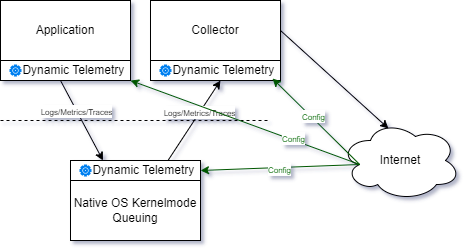

The diagram above was exported from draw.io. Its source (the exported page's mxGraphModel, read from the mxfile embedded in the PNG):
<mxGraphModel dx="988" dy="570" grid="1" gridSize="10" guides="1" tooltips="1" connect="1" arrows="1" fold="1" page="1" pageScale="1" pageWidth="850" pageHeight="1100" math="0" shadow="0">
  <root>
    <mxCell id="0" />
    <mxCell id="1" parent="0" />
    <mxCell id="-ZkljdjBTHNSLmAZLdHa-3" value="" style="endArrow=none;dashed=1;html=1;rounded=0;" edge="1" parent="1">
      <mxGeometry width="50" height="50" relative="1" as="geometry">
        <mxPoint x="40" y="280" as="sourcePoint" />
        <mxPoint x="310" y="280" as="targetPoint" />
      </mxGeometry>
    </mxCell>
    <mxCell id="-ZkljdjBTHNSLmAZLdHa-4" value="Application" style="rounded=0;whiteSpace=wrap;html=1;" vertex="1" parent="1">
      <mxGeometry x="40" y="160" width="130" height="60" as="geometry" />
    </mxCell>
    <mxCell id="-ZkljdjBTHNSLmAZLdHa-6" value="Native OS Kernelmode&lt;br&gt;Queuing" style="rounded=0;whiteSpace=wrap;html=1;" vertex="1" parent="1">
      <mxGeometry x="110" y="340" width="130" height="60" as="geometry" />
    </mxCell>
    <mxCell id="-ZkljdjBTHNSLmAZLdHa-7" value="&amp;nbsp; &amp;nbsp; &amp;nbsp;Dynamic Telemetry" style="rounded=0;whiteSpace=wrap;html=1;movable=0;resizable=0;rotatable=0;deletable=0;editable=0;locked=1;connectable=0;" vertex="1" parent="1">
      <mxGeometry x="110" y="320" width="130" height="20" as="geometry" />
    </mxCell>
    <mxCell id="-ZkljdjBTHNSLmAZLdHa-15" value="Internet" style="ellipse;shape=cloud;whiteSpace=wrap;html=1;" vertex="1" parent="1">
      <mxGeometry x="380" y="280" width="120" height="80" as="geometry" />
    </mxCell>
    <mxCell id="-ZkljdjBTHNSLmAZLdHa-17" value="Collector" style="rounded=0;whiteSpace=wrap;html=1;" vertex="1" parent="1">
      <mxGeometry x="190" y="160" width="130" height="60" as="geometry" />
    </mxCell>
    <mxCell id="-ZkljdjBTHNSLmAZLdHa-26" value="" style="endArrow=classic;html=1;rounded=0;exitX=0.5;exitY=1;exitDx=0;exitDy=0;entryX=0.25;entryY=0;entryDx=0;entryDy=0;" edge="1" parent="1" target="-ZkljdjBTHNSLmAZLdHa-7">
      <mxGeometry width="50" height="50" relative="1" as="geometry">
        <mxPoint x="100" y="240" as="sourcePoint" />
        <mxPoint x="460" y="310" as="targetPoint" />
      </mxGeometry>
    </mxCell>
    <mxCell id="-ZkljdjBTHNSLmAZLdHa-28" value="&lt;font style=&quot;font-size: 8px;&quot;&gt;Logs/Metrics/Traces&lt;/font&gt;" style="edgeLabel;html=1;align=center;verticalAlign=middle;resizable=0;points=[];" vertex="1" connectable="0" parent="-ZkljdjBTHNSLmAZLdHa-26">
      <mxGeometry x="-0.2371" y="-1" relative="1" as="geometry">
        <mxPoint as="offset" />
      </mxGeometry>
    </mxCell>
    <mxCell id="-ZkljdjBTHNSLmAZLdHa-27" value="" style="endArrow=classic;html=1;rounded=0;entryX=0.5;entryY=1;entryDx=0;entryDy=0;exitX=0.75;exitY=0;exitDx=0;exitDy=0;" edge="1" parent="1" source="-ZkljdjBTHNSLmAZLdHa-7">
      <mxGeometry width="50" height="50" relative="1" as="geometry">
        <mxPoint x="380" y="340" as="sourcePoint" />
        <mxPoint x="260" y="240" as="targetPoint" />
      </mxGeometry>
    </mxCell>
    <mxCell id="-ZkljdjBTHNSLmAZLdHa-29" value="&lt;font style=&quot;font-size: 8px;&quot;&gt;Logs/Metrics/Traces&lt;/font&gt;" style="edgeLabel;html=1;align=center;verticalAlign=middle;resizable=0;points=[];" vertex="1" connectable="0" parent="-ZkljdjBTHNSLmAZLdHa-27">
      <mxGeometry x="0.1973" relative="1" as="geometry">
        <mxPoint as="offset" />
      </mxGeometry>
    </mxCell>
    <mxCell id="-ZkljdjBTHNSLmAZLdHa-30" value="" style="html=1;verticalLabelPosition=bottom;align=center;labelBackgroundColor=#ffffff;verticalAlign=top;strokeWidth=2;strokeColor=#0080F0;shadow=0;dashed=0;shape=mxgraph.ios7.icons.settings;movable=0;resizable=0;rotatable=0;deletable=0;editable=0;locked=1;connectable=0;" vertex="1" parent="1">
      <mxGeometry x="120" y="325" width="10" height="10" as="geometry" />
    </mxCell>
    <mxCell id="-ZkljdjBTHNSLmAZLdHa-34" value="&amp;nbsp; &amp;nbsp; &amp;nbsp;Dynamic Telemetry" style="rounded=0;whiteSpace=wrap;html=1;movable=1;resizable=1;rotatable=1;deletable=1;editable=1;locked=0;connectable=1;" vertex="1" parent="1">
      <mxGeometry x="190" y="220" width="130" height="20" as="geometry" />
    </mxCell>
    <mxCell id="-ZkljdjBTHNSLmAZLdHa-35" value="" style="html=1;verticalLabelPosition=bottom;align=center;labelBackgroundColor=#ffffff;verticalAlign=top;strokeWidth=2;strokeColor=#0080F0;shadow=0;dashed=0;shape=mxgraph.ios7.icons.settings;movable=1;resizable=1;rotatable=1;deletable=1;editable=1;locked=0;connectable=1;" vertex="1" parent="1">
      <mxGeometry x="200" y="225" width="10" height="10" as="geometry" />
    </mxCell>
    <mxCell id="-ZkljdjBTHNSLmAZLdHa-38" value="&amp;nbsp; &amp;nbsp; &amp;nbsp;Dynamic Telemetry" style="rounded=0;whiteSpace=wrap;html=1;movable=1;resizable=1;rotatable=1;deletable=1;editable=1;locked=0;connectable=1;" vertex="1" parent="1">
      <mxGeometry x="40" y="220" width="130" height="20" as="geometry" />
    </mxCell>
    <mxCell id="-ZkljdjBTHNSLmAZLdHa-39" value="" style="html=1;verticalLabelPosition=bottom;align=center;labelBackgroundColor=#ffffff;verticalAlign=top;strokeWidth=2;strokeColor=#0080F0;shadow=0;dashed=0;shape=mxgraph.ios7.icons.settings;movable=1;resizable=1;rotatable=1;deletable=1;editable=1;locked=0;connectable=1;" vertex="1" parent="1">
      <mxGeometry x="50" y="225" width="10" height="10" as="geometry" />
    </mxCell>
    <mxCell id="-ZkljdjBTHNSLmAZLdHa-41" value="" style="endArrow=classic;html=1;rounded=0;fillColor=#008a00;strokeColor=#005700;exitX=0.16;exitY=0.55;exitDx=0;exitDy=0;exitPerimeter=0;" edge="1" parent="1" source="-ZkljdjBTHNSLmAZLdHa-15">
      <mxGeometry width="50" height="50" relative="1" as="geometry">
        <mxPoint x="400" y="320" as="sourcePoint" />
        <mxPoint x="312" y="238" as="targetPoint" />
      </mxGeometry>
    </mxCell>
    <mxCell id="-ZkljdjBTHNSLmAZLdHa-46" value="&lt;font color=&quot;#006600&quot; style=&quot;font-size: 8px;&quot;&gt;Config&lt;/font&gt;" style="edgeLabel;html=1;align=center;verticalAlign=middle;resizable=0;points=[];" vertex="1" connectable="0" parent="-ZkljdjBTHNSLmAZLdHa-41">
      <mxGeometry x="0.0914" y="-2" relative="1" as="geometry">
        <mxPoint as="offset" />
      </mxGeometry>
    </mxCell>
    <mxCell id="-ZkljdjBTHNSLmAZLdHa-42" value="" style="endArrow=classic;html=1;rounded=0;entryX=1;entryY=1;entryDx=0;entryDy=0;exitX=0.16;exitY=0.55;exitDx=0;exitDy=0;exitPerimeter=0;fillColor=#008a00;strokeColor=#005700;" edge="1" parent="1" source="-ZkljdjBTHNSLmAZLdHa-15" target="-ZkljdjBTHNSLmAZLdHa-38">
      <mxGeometry width="50" height="50" relative="1" as="geometry">
        <mxPoint x="398" y="322" as="sourcePoint" />
        <mxPoint x="322" y="248" as="targetPoint" />
      </mxGeometry>
    </mxCell>
    <mxCell id="-ZkljdjBTHNSLmAZLdHa-49" value="&lt;span style=&quot;color: rgb(0, 102, 0); font-size: 8px;&quot;&gt;Config&lt;/span&gt;" style="edgeLabel;html=1;align=center;verticalAlign=middle;resizable=0;points=[];" vertex="1" connectable="0" parent="-ZkljdjBTHNSLmAZLdHa-42">
      <mxGeometry x="-0.4147" y="-2" relative="1" as="geometry">
        <mxPoint as="offset" />
      </mxGeometry>
    </mxCell>
    <mxCell id="-ZkljdjBTHNSLmAZLdHa-44" value="" style="endArrow=classic;html=1;rounded=0;exitX=0.16;exitY=0.55;exitDx=0;exitDy=0;exitPerimeter=0;fillColor=#008a00;strokeColor=#005700;" edge="1" parent="1" source="-ZkljdjBTHNSLmAZLdHa-15">
      <mxGeometry width="50" height="50" relative="1" as="geometry">
        <mxPoint x="408" y="332" as="sourcePoint" />
        <mxPoint x="240" y="330" as="targetPoint" />
      </mxGeometry>
    </mxCell>
    <mxCell id="-ZkljdjBTHNSLmAZLdHa-50" value="&lt;span style=&quot;color: rgb(0, 102, 0); font-size: 8px;&quot;&gt;Config&lt;/span&gt;" style="edgeLabel;html=1;align=center;verticalAlign=middle;resizable=0;points=[];" vertex="1" connectable="0" parent="-ZkljdjBTHNSLmAZLdHa-44">
      <mxGeometry x="0.0184" y="2" relative="1" as="geometry">
        <mxPoint as="offset" />
      </mxGeometry>
    </mxCell>
    <mxCell id="-ZkljdjBTHNSLmAZLdHa-45" value="" style="endArrow=classic;html=1;rounded=0;exitX=1;exitY=0.5;exitDx=0;exitDy=0;entryX=0.4;entryY=0.1;entryDx=0;entryDy=0;entryPerimeter=0;" edge="1" parent="1" source="-ZkljdjBTHNSLmAZLdHa-17" target="-ZkljdjBTHNSLmAZLdHa-15">
      <mxGeometry width="50" height="50" relative="1" as="geometry">
        <mxPoint x="410" y="360" as="sourcePoint" />
        <mxPoint x="460" y="310" as="targetPoint" />
      </mxGeometry>
    </mxCell>
  </root>
</mxGraphModel>